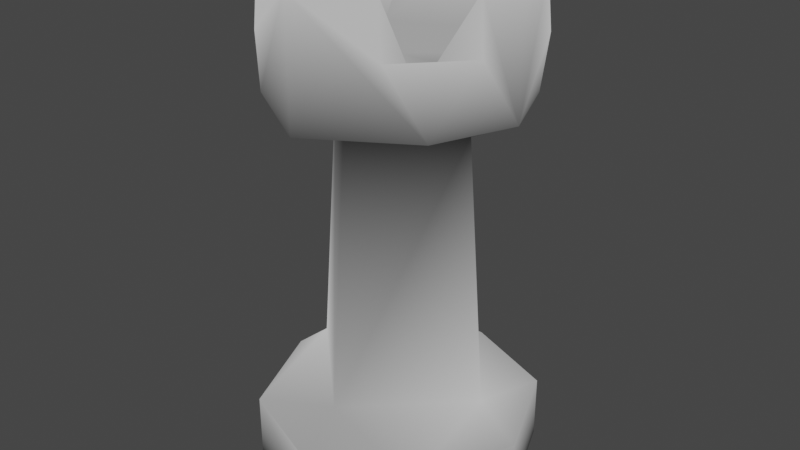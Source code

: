 # Source: rook.blend  (saved by Blender 2.93.20; exported with 4.5.12 LTS)
import bpy
from mathutils import Matrix  # noqa: F401  (used for matrix-valued properties, if any)

bpy.ops.wm.read_factory_settings(use_empty=True)
scene = bpy.context.scene
scene.name = 'Scene'

# ---- collections
col_collection = bpy.data.collections.new('Collection'); scene.collection.children.link(col_collection)

# ---- materials (node trees are filled in below, after node groups)
mat_material = bpy.data.materials.new('Material')
mat_material.alpha_threshold = 0.0
mat_material.use_backface_culling = True
mat_material.use_transparent_shadow = False
mat_material.line_color = (0.0, 0.0, 0.0, 1.0)

# ---- material node trees
mat_material.use_nodes = True; mat_material.node_tree.nodes.clear()
_N = mat_material.node_tree.nodes; _L = mat_material.node_tree.links
n0 = _N.new('ShaderNodeOutputMaterial'); n0.name = 'Material Output'; n0.location = (459, 165)
n1 = _N.new('ShaderNodeAttribute'); n1.name = 'Attribute'; n1.location = (184, 203)
n1.attribute_name = 'Col'
_L.new(n1.outputs[0], n0.inputs[0])
n0.is_active_output = True

# ---- world
world_world = bpy.data.worlds.new('World'); scene.world = world_world
world_world.use_nodes = True; world_world.node_tree.nodes.clear()
_N = world_world.node_tree.nodes; _L = world_world.node_tree.links
n0 = _N.new('ShaderNodeOutputWorld'); n0.name = 'World Output'; n0.location = (300, 300)
n1 = _N.new('ShaderNodeBackground'); n1.name = 'Background'; n1.location = (10, 300)
n1.inputs[0].default_value = (0.05088, 0.05088, 0.05088, 1.0)
_L.new(n1.outputs[0], n0.inputs[0])
n0.is_active_output = True
world_world.color = (0.05088, 0.05088, 0.05088)
world_world.use_sun_shadow = False
world_world.sun_shadow_jitter_overblur = 0.0

# ---- meshes
me_cube = bpy.data.meshes.new('Cube')
me_cube.from_pydata([(0.6751, -0.7052, 0.0), (0.6751, -0.7052, 0.445), (0.652, -0.542, 2.648), (0.5058, -0.4542, 2.895), (0.8131, -0.31, 3.477), (0.4484, -0.71, 3.477), (0.8417, -0.3258, 3.118), (0.4738, -0.7265, 3.118), (-0.6751, -0.7052, 0.0), (-0.6751, -0.7052, 0.445), (0.0, -0.5179, 2.497), (-0.652, -0.542, 2.648), (0.0, -0.6681, 0.6713), (0.0, -0.9648, 0.01257), (0.0, -0.9648, 0.445), (0.0, -0.9445, 2.649), (0.0, -0.9445, 3.477), (-0.5058, -0.4542, 2.895), (0.0, -0.6921, 2.895), (-0.8131, -0.31, 3.477), (-0.4484, -0.71, 3.477), (-0.8417, -0.3258, 3.118), (-0.4738, -0.7265, 3.118), (0.9648, 0.0, 0.01257), (0.6751, 0.7052, 0.0), (0.9648, 0.0, 0.445), (0.6751, 0.7052, 0.445), (0.5431, 0.0, 2.497), (0.8724, 0.0, 2.649), (0.652, 0.542, 2.648), (0.6909, 0.0, 0.6713), (0.8724, 0.0, 3.477), (0.5058, 0.4542, 2.895), (0.6619, 0.0, 2.895), (0.8131, 0.31, 3.477), (0.4484, 0.71, 3.477), (0.8417, 0.3258, 3.118), (0.4738, 0.7265, 3.118), (-0.9648, 0.0, 0.01257), (-0.6751, 0.7052, 0.0), (-0.9648, 0.0, 0.445), (-0.6751, 0.7052, 0.445), (-0.5431, 0.0, 2.497), (0.0, 0.5179, 2.497), (-0.8724, 0.0, 2.649), (-0.652, 0.542, 2.648), (0.0, 0.6681, 0.6713), (-0.6909, 0.0, 0.6713), (0.0, 0.0, 0.9616), (0.0, 0.9648, 0.01257), (0.0, 0.9648, 0.445), (0.0, 0.9445, 2.649), (-0.8724, 0.0, 3.477), (0.0, 0.9445, 3.477), (-0.5058, 0.4542, 2.895), (0.0, 0.0, 2.895), (0.0, 0.6921, 2.895), (-0.6619, 0.0, 2.895), (-0.8131, 0.31, 3.477), (-0.4484, 0.71, 3.477), (-0.8417, 0.3258, 3.118), (-0.4738, 0.7265, 3.118)], [], [(0, 48, 23), (48, 0, 13), (0, 23, 1), (13, 0, 1), (12, 30, 27), (10, 27, 28), (1, 25, 30), (14, 1, 12), (25, 1, 23), (13, 1, 14), (12, 27, 10), (10, 2, 15), (10, 28, 2), (1, 30, 12), (2, 7, 16), (16, 3, 18), (28, 4, 6), (33, 55, 3), (3, 55, 18), (3, 31, 33), (3, 4, 31), (6, 7, 2), (3, 7, 6), (3, 5, 7), (16, 15, 2), (7, 5, 16), (6, 2, 28), (28, 31, 4), (3, 6, 4), (3, 16, 5), (8, 38, 48), (48, 13, 8), (8, 9, 38), (13, 9, 8), (12, 42, 47), (10, 44, 42), (9, 47, 40), (14, 12, 9), (40, 38, 9), (13, 14, 9), (12, 10, 42), (10, 15, 11), (10, 11, 44), (9, 12, 47), (11, 16, 22), (16, 18, 17), (44, 21, 19), (57, 17, 55), (17, 18, 55), (17, 57, 52), (17, 52, 19), (21, 11, 22), (17, 21, 22), (17, 22, 20), (16, 11, 15), (22, 16, 20), (21, 44, 11), (44, 19, 52), (17, 19, 21), (17, 20, 16), (24, 23, 48), (48, 49, 24), (24, 26, 23), (49, 26, 24), (46, 27, 30), (43, 28, 27), (26, 30, 25), (50, 46, 26), (25, 23, 26), (49, 50, 26), (46, 43, 27), (43, 51, 29), (43, 29, 28), (26, 46, 30), (29, 53, 37), (53, 56, 32), (28, 36, 34), (33, 32, 55), (32, 56, 55), (32, 33, 31), (32, 31, 34), (36, 29, 37), (32, 36, 37), (32, 37, 35), (53, 29, 51), (37, 53, 35), (36, 28, 29), (28, 34, 31), (32, 34, 36), (32, 35, 53), (39, 48, 38), (48, 39, 49), (39, 38, 41), (49, 39, 41), (46, 47, 42), (43, 42, 44), (41, 40, 47), (50, 41, 46), (40, 41, 38), (49, 41, 50), (46, 42, 43), (43, 45, 51), (43, 44, 45), (41, 47, 46), (45, 61, 53), (53, 54, 56), (44, 58, 60), (57, 55, 54), (54, 55, 56), (54, 52, 57), (54, 58, 52), (60, 61, 45), (54, 61, 60), (54, 59, 61), (53, 51, 45), (61, 59, 53), (60, 45, 44), (44, 52, 58), (54, 60, 58), (54, 53, 59)])
_uv = me_cube.uv_layers.new(name='UVMap')
_uv.uv.foreach_set('vector', [0.0, 0.0, 0.0, 0.0, 0.0, 0.0, 0.0, 0.0, 0.0, 0.0, 0.0, 0.0, 0.0, 0.0, 0.0, 0.0, 0.0, 0.0, 0.0, 0.0, 0.0, 0.0, 0.0, 0.0, 0.0, 0.0, 0.0, 0.0, 0.0, 0.0, 0.0, 0.0, 0.0, 0.0, 0.0, 0.0, 0.0, 0.0, 0.0, 0.0, 0.0, 0.0, 0.0, 0.0, 0.0, 0.0, 0.0, 0.0, 0.0, 0.0, 0.0, 0.0, 0.0, 0.0, 0.0, 0.0, 0.0, 0.0, 0.0, 0.0, 0.0, 0.0, 0.0, 0.0, 0.0, 0.0, 0.0, 0.0, 0.0, 0.0, 0.0, 0.0, 0.0, 0.0, 0.0, 0.0, 0.0, 0.0, 0.0, 0.0, 0.0, 0.0, 0.0, 0.0, 0.0, 0.0, 0.0, 0.0, 0.0, 0.0, 0.0, 0.0, 0.0, 0.0, 0.0, 0.0, 0.0, 0.0, 0.0, 0.0, 0.0, 0.0, 0.0, 0.0, 0.0, 0.0, 0.0, 0.0, 0.0, 0.0, 0.0, 0.0, 0.0, 0.0, 0.0, 0.0, 0.0, 0.0, 0.0, 0.0, 0.0, 0.0, 0.0, 0.0, 0.0, 0.0, 0.0, 0.0, 0.0, 0.0, 0.0, 0.0, 0.0, 0.0, 0.0, 0.0, 0.0, 0.0, 0.0, 0.0, 0.0, 0.0, 0.0, 0.0, 0.0, 0.0, 0.0, 0.0, 0.0, 0.0, 0.0, 0.0, 0.0, 0.0, 0.0, 0.0, 0.0, 0.0, 0.0, 0.0, 0.0, 0.0, 0.0, 0.0, 0.0, 0.0, 0.0, 0.0, 0.0, 0.0, 0.0, 0.0, 0.0, 0.0, 0.0, 0.0, 0.0, 0.0, 0.0, 0.0, 0.0, 0.0, 0.0, 0.0, 0.0, 0.0, 0.0, 0.0, 0.0, 0.0, 0.0, 0.0, 0.0, 0.0, 0.0, 0.0, 0.0, 0.0, 0.0, 0.0, 0.0, 0.0, 0.0, 0.0, 0.0, 0.0, 0.0, 0.0, 0.0, 0.0, 0.0, 0.0, 0.0, 0.0, 0.0, 0.0, 0.0, 0.0, 0.0, 0.0, 0.0, 0.0, 0.0, 0.0, 0.0, 0.0, 0.0, 0.0, 0.0, 0.0, 0.0, 0.0, 0.0, 0.0, 0.0, 0.0, 0.0, 0.0, 0.0, 0.0, 0.0, 0.0, 0.0, 0.0, 0.0, 0.0, 0.0, 0.0, 0.0, 0.0, 0.0, 0.0, 0.0, 0.0, 0.0, 0.0, 0.0, 0.0, 0.0, 0.0, 0.0, 0.0, 0.0, 0.0, 0.0, 0.0, 0.0, 0.0, 0.0, 0.0, 0.0, 0.0, 0.0, 0.0, 0.0, 0.0, 0.0, 0.0, 0.0, 0.0, 0.0, 0.0, 0.0, 0.0, 0.0, 0.0, 0.0, 0.0, 0.0, 0.0, 0.0, 0.0, 0.0, 0.0, 0.0, 0.0, 0.0, 0.0, 0.0, 0.0, 0.0, 0.0, 0.0, 0.0, 0.0, 0.0, 0.0, 0.0, 0.0, 0.0, 0.0, 0.0, 0.0, 0.0, 0.0, 0.0, 0.0, 0.0, 0.0, 0.0, 0.0, 0.0, 0.0, 0.0, 0.0, 0.0, 0.0, 0.0, 0.0, 0.0, 0.0, 0.0, 0.0, 0.0, 0.0, 0.0, 0.0, 0.0, 0.0, 0.0, 0.0, 0.0, 0.0, 0.0, 0.0, 0.0, 0.0, 0.0, 0.0, 0.0, 0.0, 0.0, 0.0, 0.0, 0.0, 0.0, 0.0, 0.0, 0.0, 0.0, 0.0, 0.0, 0.0, 0.0, 0.0, 0.0, 0.0, 0.0, 0.0, 0.0, 0.0, 0.0, 0.0, 0.0, 0.0, 0.0, 0.0, 0.0, 0.0, 0.0, 0.0, 0.0, 0.0, 0.0, 0.0, 0.0, 0.0, 0.0, 0.0, 0.0, 0.0, 0.0, 0.0, 0.0, 0.0, 0.0, 0.0, 0.0, 0.0, 0.0, 0.0, 0.0, 0.0, 0.0, 0.0, 0.0, 0.0, 0.0, 0.0, 0.0, 0.0, 0.0, 0.0, 0.0, 0.0, 0.0, 0.0, 0.0, 0.0, 0.0, 0.0, 0.0, 0.0, 0.0, 0.0, 0.0, 0.0, 0.0, 0.0, 0.0, 0.0, 0.0, 0.0, 0.0, 0.0, 0.0, 0.0, 0.0, 0.0, 0.0, 0.0, 0.0, 0.0, 0.0, 0.0, 0.0, 0.0, 0.0, 0.0, 0.0, 0.0, 0.0, 0.0, 0.0, 0.0, 0.0, 0.0, 0.0, 0.0, 0.0, 0.0, 0.0, 0.0, 0.0, 0.0, 0.0, 0.0, 0.0, 0.0, 0.0, 0.0, 0.0, 0.0, 0.0, 0.0, 0.0, 0.0, 0.0, 0.0, 0.0, 0.0, 0.0, 0.0, 0.0, 0.0, 0.0, 0.0, 0.0, 0.0, 0.0, 0.0, 0.0, 0.0, 0.0, 0.0, 0.0, 0.0, 0.0, 0.0, 0.0, 0.0, 0.0, 0.0, 0.0, 0.0, 0.0, 0.0, 0.0, 0.0, 0.0, 0.0, 0.0, 0.0, 0.0, 0.0, 0.0, 0.0, 0.0, 0.0, 0.0, 0.0, 0.0, 0.0, 0.0, 0.0, 0.0, 0.0, 0.0, 0.0, 0.0, 0.0, 0.0, 0.0, 0.0, 0.0, 0.0, 0.0, 0.0, 0.0, 0.0, 0.0, 0.0, 0.0, 0.0, 0.0, 0.0, 0.0, 0.0, 0.0, 0.0, 0.0, 0.0, 0.0, 0.0, 0.0, 0.0, 0.0, 0.0, 0.0, 0.0, 0.0, 0.0, 0.0, 0.0, 0.0, 0.0, 0.0, 0.0, 0.0, 0.0, 0.0, 0.0, 0.0, 0.0, 0.0, 0.0, 0.0, 0.0, 0.0, 0.0, 0.0, 0.0, 0.0, 0.0, 0.0, 0.0, 0.0, 0.0, 0.0, 0.0, 0.0, 0.0, 0.0, 0.0, 0.0, 0.0, 0.0, 0.0, 0.0, 0.0, 0.0, 0.0, 0.0, 0.0, 0.0, 0.0, 0.0, 0.0, 0.0, 0.0, 0.0, 0.0, 0.0, 0.0, 0.0, 0.0, 0.0, 0.0, 0.0, 0.0, 0.0, 0.0, 0.0, 0.0, 0.0, 0.0, 0.0, 0.0, 0.0, 0.0, 0.0, 0.0, 0.0, 0.0, 0.0, 0.0, 0.0, 0.0, 0.0, 0.0, 0.0, 0.0, 0.0, 0.0, 0.0, 0.0, 0.0, 0.0, 0.0, 0.0, 0.0, 0.0, 0.0, 0.0, 0.0, 0.0, 0.0, 0.0, 0.0, 0.0, 0.0, 0.0, 0.0, 0.0, 0.0, 0.0, 0.0, 0.0, 0.0, 0.0, 0.0, 0.0, 0.0, 0.0, 0.0, 0.0, 0.0, 0.0, 0.0, 0.0, 0.0, 0.0, 0.0, 0.0, 0.0, 0.0, 0.0, 0.0, 0.0, 0.0, 0.0, 0.0, 0.0, 0.0, 0.0, 0.0, 0.0, 0.0, 0.0, 0.0, 0.0, 0.0, 0.0, 0.0, 0.0, 0.0, 0.0, 0.0, 0.0, 0.0, 0.0, 0.0, 0.0, 0.0, 0.0, 0.0, 0.0, 0.0, 0.0, 0.0])
_ca = me_cube.color_attributes.new('Col', 'BYTE_COLOR', 'CORNER')
_ca.data.foreach_set('color', [0.02416, 0.02416, 0.02416, 1.0, 0.0319, 0.0319, 0.0319, 1.0, 0.02416, 0.02416, 0.02416, 1.0, 0.0319, 0.0319, 0.0319, 1.0, 0.02416, 0.02416, 0.02416, 1.0, 0.02122, 0.02122, 0.02122, 1.0, 0.02416, 0.02416, 0.02416, 1.0, 0.02416, 0.02416, 0.02416, 1.0, 0.3419, 0.3419, 0.3419, 1.0, 0.02122, 0.02122, 0.02122, 1.0, 0.02416, 0.02416, 0.02416, 1.0, 0.3419, 0.3419, 0.3419, 1.0, 0.3372, 0.3372, 0.3372, 1.0, 0.5711, 0.5711, 0.5711, 1.0, 0.02029, 0.02029, 0.02029, 1.0, 0.02624, 0.02624, 0.02624, 1.0, 0.02029, 0.02029, 0.02029, 1.0, 0.08438, 0.08438, 0.08438, 1.0, 0.3419, 0.3419, 0.3419, 1.0, 0.3325, 0.3325, 0.3325, 1.0, 0.5711, 0.5711, 0.5711, 1.0, 0.305, 0.305, 0.305, 1.0, 0.3419, 0.3419, 0.3419, 1.0, 0.3372, 0.3372, 0.3372, 1.0, 0.3515, 0.3515, 0.3515, 1.0, 0.3419, 0.3419, 0.3419, 1.0, 0.02416, 0.02416, 0.02416, 1.0, 0.02122, 0.02122, 0.02122, 1.0, 0.3419, 0.3419, 0.3419, 1.0, 0.3813, 0.3813, 0.3813, 1.0, 0.3372, 0.3372, 0.3372, 1.0, 0.02029, 0.02029, 0.02029, 1.0, 0.02624, 0.02624, 0.02624, 1.0, 0.02624, 0.02624, 0.02624, 1.0, 0.08022, 0.08022, 0.08022, 1.0, 0.05448, 0.05448, 0.05448, 1.0, 0.02624, 0.02624, 0.02624, 1.0, 0.08438, 0.08438, 0.08438, 1.0, 0.08022, 0.08022, 0.08022, 1.0, 0.3419, 0.3419, 0.3419, 1.0, 0.5711, 0.5711, 0.5711, 1.0, 0.3372, 0.3372, 0.3372, 1.0, 0.08022, 0.08022, 0.08022, 1.0, 0.5089, 0.5089, 0.5089, 1.0, 0.5089, 0.5089, 0.5089, 1.0, 0.624, 0.624, 0.624, 1.0, 0.3419, 0.3419, 0.3419, 1.0, 0.3419, 0.3419, 0.3419, 1.0, 0.08438, 0.08438, 0.08438, 1.0, 0.5089, 0.5089, 0.5089, 1.0, 0.5089, 0.5089, 0.5089, 1.0, 0.147, 0.147, 0.147, 1.0, 0.3419, 0.3419, 0.3419, 1.0, 0.3419, 0.3419, 0.3419, 1.0, 0.3419, 0.3419, 0.3419, 1.0, 0.3419, 0.3419, 0.3419, 1.0, 0.3419, 0.3419, 0.3419, 1.0, 0.3419, 0.3419, 0.3419, 1.0, 0.624, 0.624, 0.624, 1.0, 0.147, 0.147, 0.147, 1.0, 0.3419, 0.3419, 0.3419, 1.0, 0.5089, 0.5089, 0.5089, 1.0, 0.624, 0.624, 0.624, 1.0, 0.5089, 0.5089, 0.5089, 1.0, 0.521, 0.521, 0.521, 1.0, 0.08022, 0.08022, 0.08022, 1.0, 0.3419, 0.3419, 0.3419, 1.0, 0.5089, 0.5089, 0.5089, 1.0, 0.5089, 0.5089, 0.5089, 1.0, 0.3419, 0.3419, 0.3419, 1.0, 0.5089, 0.5089, 0.5089, 1.0, 0.5089, 0.5089, 0.5089, 1.0, 0.5089, 0.5089, 0.5089, 1.0, 0.05448, 0.05448, 0.05448, 1.0, 0.08022, 0.08022, 0.08022, 1.0, 0.5089, 0.5089, 0.5089, 1.0, 0.5089, 0.5089, 0.5089, 1.0, 0.5089, 0.5089, 0.5089, 1.0, 0.5089, 0.5089, 0.5089, 1.0, 0.08022, 0.08022, 0.08022, 1.0, 0.08438, 0.08438, 0.08438, 1.0, 0.08438, 0.08438, 0.08438, 1.0, 0.5089, 0.5089, 0.5089, 1.0, 0.5089, 0.5089, 0.5089, 1.0, 0.3419, 0.3419, 0.3419, 1.0, 0.5089, 0.5089, 0.5089, 1.0, 0.5089, 0.5089, 0.5089, 1.0, 0.3419, 0.3419, 0.3419, 1.0, 0.624, 0.624, 0.624, 1.0, 0.5089, 0.5089, 0.5089, 1.0, 0.02416, 0.02416, 0.02416, 1.0, 0.02416, 0.02416, 0.02416, 1.0, 0.0319, 0.0319, 0.0319, 1.0, 0.0319, 0.0319, 0.0319, 1.0, 0.02122, 0.02122, 0.02122, 1.0, 0.02416, 0.02416, 0.02416, 1.0, 0.02416, 0.02416, 0.02416, 1.0, 0.3419, 0.3419, 0.3419, 1.0, 0.02416, 0.02416, 0.02416, 1.0, 0.02122, 0.02122, 0.02122, 1.0, 0.3419, 0.3419, 0.3419, 1.0, 0.02416, 0.02416, 0.02416, 1.0, 0.3372, 0.3372, 0.3372, 1.0, 0.02029, 0.02029, 0.02029, 1.0, 0.5711, 0.5711, 0.5711, 1.0, 0.02624, 0.02624, 0.02624, 1.0, 0.08438, 0.08438, 0.08438, 1.0, 0.02029, 0.02029, 0.02029, 1.0, 0.3419, 0.3419, 0.3419, 1.0, 0.5711, 0.5711, 0.5711, 1.0, 0.3325, 0.3325, 0.3325, 1.0, 0.305, 0.305, 0.305, 1.0, 0.3372, 0.3372, 0.3372, 1.0, 0.3419, 0.3419, 0.3419, 1.0, 0.3515, 0.3515, 0.3515, 1.0, 0.02416, 0.02416, 0.02416, 1.0, 0.3419, 0.3419, 0.3419, 1.0, 0.02122, 0.02122, 0.02122, 1.0, 0.3813, 0.3813, 0.3813, 1.0, 0.3419, 0.3419, 0.3419, 1.0, 0.3372, 0.3372, 0.3372, 1.0, 0.02624, 0.02624, 0.02624, 1.0, 0.02029, 0.02029, 0.02029, 1.0, 0.02624, 0.02624, 0.02624, 1.0, 0.05448, 0.05448, 0.05448, 1.0, 0.08022, 0.08022, 0.08022, 1.0, 0.02624, 0.02624, 0.02624, 1.0, 0.08022, 0.08022, 0.08022, 1.0, 0.08438, 0.08438, 0.08438, 1.0, 0.3419, 0.3419, 0.3419, 1.0, 0.3372, 0.3372, 0.3372, 1.0, 0.5711, 0.5711, 0.5711, 1.0, 0.08022, 0.08022, 0.08022, 1.0, 0.5089, 0.5089, 0.5089, 1.0, 0.5089, 0.5089, 0.5089, 1.0, 0.624, 0.624, 0.624, 1.0, 0.3419, 0.3419, 0.3419, 1.0, 0.3419, 0.3419, 0.3419, 1.0, 0.08438, 0.08438, 0.08438, 1.0, 0.5089, 0.5089, 0.5089, 1.0, 0.5089, 0.5089, 0.5089, 1.0, 0.147, 0.147, 0.147, 1.0, 0.3419, 0.3419, 0.3419, 1.0, 0.3419, 0.3419, 0.3419, 1.0, 0.3419, 0.3419, 0.3419, 1.0, 0.3419, 0.3419, 0.3419, 1.0, 0.3419, 0.3419, 0.3419, 1.0, 0.3419, 0.3419, 0.3419, 1.0, 0.147, 0.147, 0.147, 1.0, 0.624, 0.624, 0.624, 1.0, 0.3419, 0.3419, 0.3419, 1.0, 0.624, 0.624, 0.624, 1.0, 0.5089, 0.5089, 0.5089, 1.0, 0.5089, 0.5089, 0.5089, 1.0, 0.08022, 0.08022, 0.08022, 1.0, 0.521, 0.521, 0.521, 1.0, 0.3419, 0.3419, 0.3419, 1.0, 0.5089, 0.5089, 0.5089, 1.0, 0.5089, 0.5089, 0.5089, 1.0, 0.3419, 0.3419, 0.3419, 1.0, 0.5089, 0.5089, 0.5089, 1.0, 0.5089, 0.5089, 0.5089, 1.0, 0.5089, 0.5089, 0.5089, 1.0, 0.08022, 0.08022, 0.08022, 1.0, 0.05448, 0.05448, 0.05448, 1.0, 0.5089, 0.5089, 0.5089, 1.0, 0.5089, 0.5089, 0.5089, 1.0, 0.5089, 0.5089, 0.5089, 1.0, 0.5089, 0.5089, 0.5089, 1.0, 0.08438, 0.08438, 0.08438, 1.0, 0.08022, 0.08022, 0.08022, 1.0, 0.08438, 0.08438, 0.08438, 1.0, 0.5089, 0.5089, 0.5089, 1.0, 0.5089, 0.5089, 0.5089, 1.0, 0.3419, 0.3419, 0.3419, 1.0, 0.5089, 0.5089, 0.5089, 1.0, 0.5089, 0.5089, 0.5089, 1.0, 0.3419, 0.3419, 0.3419, 1.0, 0.5089, 0.5089, 0.5089, 1.0, 0.624, 0.624, 0.624, 1.0, 0.02416, 0.02416, 0.02416, 1.0, 0.02416, 0.02416, 0.02416, 1.0, 0.0319, 0.0319, 0.0319, 1.0, 0.0319, 0.0319, 0.0319, 1.0, 0.02122, 0.02122, 0.02122, 1.0, 0.02416, 0.02416, 0.02416, 1.0, 0.02416, 0.02416, 0.02416, 1.0, 0.3419, 0.3419, 0.3419, 1.0, 0.02416, 0.02416, 0.02416, 1.0, 0.02122, 0.02122, 0.02122, 1.0, 0.3419, 0.3419, 0.3419, 1.0, 0.02416, 0.02416, 0.02416, 1.0, 0.3372, 0.3372, 0.3372, 1.0, 0.02029, 0.02029, 0.02029, 1.0, 0.5711, 0.5711, 0.5711, 1.0, 0.02624, 0.02624, 0.02624, 1.0, 0.08438, 0.08438, 0.08438, 1.0, 0.02029, 0.02029, 0.02029, 1.0, 0.3419, 0.3419, 0.3419, 1.0, 0.5711, 0.5711, 0.5711, 1.0, 0.3325, 0.3325, 0.3325, 1.0, 0.305, 0.305, 0.305, 1.0, 0.3372, 0.3372, 0.3372, 1.0, 0.3419, 0.3419, 0.3419, 1.0, 0.3515, 0.3515, 0.3515, 1.0, 0.02416, 0.02416, 0.02416, 1.0, 0.3419, 0.3419, 0.3419, 1.0, 0.02122, 0.02122, 0.02122, 1.0, 0.3813, 0.3813, 0.3813, 1.0, 0.3419, 0.3419, 0.3419, 1.0, 0.3372, 0.3372, 0.3372, 1.0, 0.02624, 0.02624, 0.02624, 1.0, 0.02029, 0.02029, 0.02029, 1.0, 0.02624, 0.02624, 0.02624, 1.0, 0.05448, 0.05448, 0.05448, 1.0, 0.08022, 0.08022, 0.08022, 1.0, 0.02624, 0.02624, 0.02624, 1.0, 0.08022, 0.08022, 0.08022, 1.0, 0.08438, 0.08438, 0.08438, 1.0, 0.3419, 0.3419, 0.3419, 1.0, 0.3372, 0.3372, 0.3372, 1.0, 0.5711, 0.5711, 0.5711, 1.0, 0.08022, 0.08022, 0.08022, 1.0, 0.5089, 0.5089, 0.5089, 1.0, 0.5089, 0.5089, 0.5089, 1.0, 0.624, 0.624, 0.624, 1.0, 0.3419, 0.3419, 0.3419, 1.0, 0.3419, 0.3419, 0.3419, 1.0, 0.08438, 0.08438, 0.08438, 1.0, 0.5089, 0.5089, 0.5089, 1.0, 0.5089, 0.5089, 0.5089, 1.0, 0.147, 0.147, 0.147, 1.0, 0.3419, 0.3419, 0.3419, 1.0, 0.3419, 0.3419, 0.3419, 1.0, 0.3419, 0.3419, 0.3419, 1.0, 0.3419, 0.3419, 0.3419, 1.0, 0.3419, 0.3419, 0.3419, 1.0, 0.3419, 0.3419, 0.3419, 1.0, 0.147, 0.147, 0.147, 1.0, 0.624, 0.624, 0.624, 1.0, 0.3419, 0.3419, 0.3419, 1.0, 0.624, 0.624, 0.624, 1.0, 0.5089, 0.5089, 0.5089, 1.0, 0.5089, 0.5089, 0.5089, 1.0, 0.08022, 0.08022, 0.08022, 1.0, 0.521, 0.521, 0.521, 1.0, 0.3419, 0.3419, 0.3419, 1.0, 0.5089, 0.5089, 0.5089, 1.0, 0.5089, 0.5089, 0.5089, 1.0, 0.3419, 0.3419, 0.3419, 1.0, 0.5089, 0.5089, 0.5089, 1.0, 0.5089, 0.5089, 0.5089, 1.0, 0.5089, 0.5089, 0.5089, 1.0, 0.08022, 0.08022, 0.08022, 1.0, 0.05448, 0.05448, 0.05448, 1.0, 0.5089, 0.5089, 0.5089, 1.0, 0.5089, 0.5089, 0.5089, 1.0, 0.5089, 0.5089, 0.5089, 1.0, 0.5089, 0.5089, 0.5089, 1.0, 0.08438, 0.08438, 0.08438, 1.0, 0.08022, 0.08022, 0.08022, 1.0, 0.08438, 0.08438, 0.08438, 1.0, 0.5089, 0.5089, 0.5089, 1.0, 0.5089, 0.5089, 0.5089, 1.0, 0.3419, 0.3419, 0.3419, 1.0, 0.5089, 0.5089, 0.5089, 1.0, 0.5089, 0.5089, 0.5089, 1.0, 0.3419, 0.3419, 0.3419, 1.0, 0.5089, 0.5089, 0.5089, 1.0, 0.624, 0.624, 0.624, 1.0, 0.02416, 0.02416, 0.02416, 1.0, 0.0319, 0.0319, 0.0319, 1.0, 0.02416, 0.02416, 0.02416, 1.0, 0.0319, 0.0319, 0.0319, 1.0, 0.02416, 0.02416, 0.02416, 1.0, 0.02122, 0.02122, 0.02122, 1.0, 0.02416, 0.02416, 0.02416, 1.0, 0.02416, 0.02416, 0.02416, 1.0, 0.3419, 0.3419, 0.3419, 1.0, 0.02122, 0.02122, 0.02122, 1.0, 0.02416, 0.02416, 0.02416, 1.0, 0.3419, 0.3419, 0.3419, 1.0, 0.3372, 0.3372, 0.3372, 1.0, 0.5711, 0.5711, 0.5711, 1.0, 0.02029, 0.02029, 0.02029, 1.0, 0.02624, 0.02624, 0.02624, 1.0, 0.02029, 0.02029, 0.02029, 1.0, 0.08438, 0.08438, 0.08438, 1.0, 0.3419, 0.3419, 0.3419, 1.0, 0.3325, 0.3325, 0.3325, 1.0, 0.5711, 0.5711, 0.5711, 1.0, 0.305, 0.305, 0.305, 1.0, 0.3419, 0.3419, 0.3419, 1.0, 0.3372, 0.3372, 0.3372, 1.0, 0.3515, 0.3515, 0.3515, 1.0, 0.3419, 0.3419, 0.3419, 1.0, 0.02416, 0.02416, 0.02416, 1.0, 0.02122, 0.02122, 0.02122, 1.0, 0.3419, 0.3419, 0.3419, 1.0, 0.3813, 0.3813, 0.3813, 1.0, 0.3372, 0.3372, 0.3372, 1.0, 0.02029, 0.02029, 0.02029, 1.0, 0.02624, 0.02624, 0.02624, 1.0, 0.02624, 0.02624, 0.02624, 1.0, 0.08022, 0.08022, 0.08022, 1.0, 0.05448, 0.05448, 0.05448, 1.0, 0.02624, 0.02624, 0.02624, 1.0, 0.08438, 0.08438, 0.08438, 1.0, 0.08022, 0.08022, 0.08022, 1.0, 0.3419, 0.3419, 0.3419, 1.0, 0.5711, 0.5711, 0.5711, 1.0, 0.3372, 0.3372, 0.3372, 1.0, 0.08022, 0.08022, 0.08022, 1.0, 0.5089, 0.5089, 0.5089, 1.0, 0.5089, 0.5089, 0.5089, 1.0, 0.624, 0.624, 0.624, 1.0, 0.3419, 0.3419, 0.3419, 1.0, 0.3419, 0.3419, 0.3419, 1.0, 0.08438, 0.08438, 0.08438, 1.0, 0.5089, 0.5089, 0.5089, 1.0, 0.5089, 0.5089, 0.5089, 1.0, 0.147, 0.147, 0.147, 1.0, 0.3419, 0.3419, 0.3419, 1.0, 0.3419, 0.3419, 0.3419, 1.0, 0.3419, 0.3419, 0.3419, 1.0, 0.3419, 0.3419, 0.3419, 1.0, 0.3419, 0.3419, 0.3419, 1.0, 0.3419, 0.3419, 0.3419, 1.0, 0.624, 0.624, 0.624, 1.0, 0.147, 0.147, 0.147, 1.0, 0.3419, 0.3419, 0.3419, 1.0, 0.5089, 0.5089, 0.5089, 1.0, 0.624, 0.624, 0.624, 1.0, 0.5089, 0.5089, 0.5089, 1.0, 0.521, 0.521, 0.521, 1.0, 0.08022, 0.08022, 0.08022, 1.0, 0.3419, 0.3419, 0.3419, 1.0, 0.5089, 0.5089, 0.5089, 1.0, 0.5089, 0.5089, 0.5089, 1.0, 0.3419, 0.3419, 0.3419, 1.0, 0.5089, 0.5089, 0.5089, 1.0, 0.5089, 0.5089, 0.5089, 1.0, 0.5089, 0.5089, 0.5089, 1.0, 0.05448, 0.05448, 0.05448, 1.0, 0.08022, 0.08022, 0.08022, 1.0, 0.5089, 0.5089, 0.5089, 1.0, 0.5089, 0.5089, 0.5089, 1.0, 0.5089, 0.5089, 0.5089, 1.0, 0.5089, 0.5089, 0.5089, 1.0, 0.08022, 0.08022, 0.08022, 1.0, 0.08438, 0.08438, 0.08438, 1.0, 0.08438, 0.08438, 0.08438, 1.0, 0.5089, 0.5089, 0.5089, 1.0, 0.5089, 0.5089, 0.5089, 1.0, 0.3419, 0.3419, 0.3419, 1.0, 0.5089, 0.5089, 0.5089, 1.0, 0.5089, 0.5089, 0.5089, 1.0, 0.3419, 0.3419, 0.3419, 1.0, 0.624, 0.624, 0.624, 1.0, 0.5089, 0.5089, 0.5089, 1.0])
me_cube.materials.append(mat_material)
me_cube.use_remesh_preserve_volume = False
me_cube.use_remesh_preserve_attributes = False
me_cube.use_mirror_vertex_groups = False
me_cube.use_paint_bone_selection = False
me_cube.use_paint_mask = True
me_cube.update()

# ---- objects
ob_cube = bpy.data.objects.new('Cube', me_cube)

# ---- transforms, parenting, visibility, modifiers, constraints
ob_cube.location = (0.0, 0.0, 0.0)
ob_cube.lock_rotations_4d = False
ob_cube.empty_display_type = 'ARROWS'
ob_cube.lineart.crease_threshold = 0.0

# ---- collection membership
col_collection.objects.link(ob_cube)

# ---- scene / render settings (as saved in the file)
scene.frame_start = 1; scene.frame_end = 250; scene.frame_set(1)
scene.render.engine = 'BLENDER_EEVEE_NEXT'
scene.cycles.use_denoising = False
scene.cycles.samples = 128
scene.cycles.sampling_pattern = 'TABULATED_SOBOL'
scene.cycles.use_adaptive_sampling = False
scene.cycles.use_light_tree = False
scene.view_settings.view_transform = 'Filmic'
bpy.context.view_layer.update()

# ---- added for rendering (the .blend has no active camera and no usable light): camera, sun
cam_auto = bpy.data.cameras.new('AutoCamera')
cam_auto.lens = 50.0
cam_auto.sensor_width = 36.0
cam_auto.clip_end = 1000.0
ob_auto_camera = bpy.data.objects.new('AutoCamera', cam_auto)
scene.collection.objects.link(ob_auto_camera)
ob_auto_camera.location = (4.08926, -4.90712, 5.00982)
ob_auto_camera.rotation_euler = (1.09748, -7.21219e-08, 0.694738)
scene.camera = ob_auto_camera
light_auto_sun = bpy.data.lights.new('AutoSun', 'SUN')
light_auto_sun.energy = 3.0
light_auto_sun.angle = 0.0523599
ob_auto_sun = bpy.data.objects.new('AutoSun', light_auto_sun)
scene.collection.objects.link(ob_auto_sun)
ob_auto_sun.rotation_euler = (0.872665, 0.174533, 0.523599)
bpy.context.view_layer.update()

